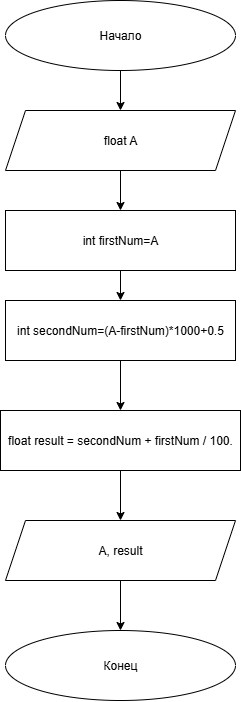

The diagram above was exported from draw.io. Its source (the exported page's mxGraphModel, read from the mxfile embedded in the PNG):
<mxGraphModel dx="1188" dy="672" grid="1" gridSize="10" guides="1" tooltips="1" connect="1" arrows="1" fold="1" page="1" pageScale="1" pageWidth="827" pageHeight="1169" math="0" shadow="0">
  <root>
    <mxCell id="0" />
    <mxCell id="1" parent="0" />
    <mxCell id="GKRyTAJEqDW25A4aMd6j-4" style="edgeStyle=orthogonalEdgeStyle;rounded=0;orthogonalLoop=1;jettySize=auto;html=1;entryX=0.5;entryY=0;entryDx=0;entryDy=0;" parent="1" source="GKRyTAJEqDW25A4aMd6j-1" target="GKRyTAJEqDW25A4aMd6j-3" edge="1">
      <mxGeometry relative="1" as="geometry" />
    </mxCell>
    <mxCell id="GKRyTAJEqDW25A4aMd6j-1" value="Начало" style="ellipse;whiteSpace=wrap;html=1;" parent="1" vertex="1">
      <mxGeometry x="285" y="100" width="230" height="70" as="geometry" />
    </mxCell>
    <mxCell id="GKRyTAJEqDW25A4aMd6j-14" style="edgeStyle=orthogonalEdgeStyle;rounded=0;orthogonalLoop=1;jettySize=auto;html=1;exitX=0.5;exitY=1;exitDx=0;exitDy=0;entryX=0.5;entryY=0;entryDx=0;entryDy=0;" parent="1" source="GKRyTAJEqDW25A4aMd6j-3" target="GKRyTAJEqDW25A4aMd6j-5" edge="1">
      <mxGeometry relative="1" as="geometry" />
    </mxCell>
    <mxCell id="GKRyTAJEqDW25A4aMd6j-3" value="float A" style="shape=parallelogram;perimeter=parallelogramPerimeter;whiteSpace=wrap;html=1;fixedSize=1;" parent="1" vertex="1">
      <mxGeometry x="285" y="210" width="230" height="60" as="geometry" />
    </mxCell>
    <mxCell id="GKRyTAJEqDW25A4aMd6j-11" style="edgeStyle=orthogonalEdgeStyle;rounded=0;orthogonalLoop=1;jettySize=auto;html=1;entryX=0.5;entryY=0;entryDx=0;entryDy=0;" parent="1" source="GKRyTAJEqDW25A4aMd6j-5" target="GKRyTAJEqDW25A4aMd6j-6" edge="1">
      <mxGeometry relative="1" as="geometry" />
    </mxCell>
    <mxCell id="GKRyTAJEqDW25A4aMd6j-5" value="int firstNum=A" style="rounded=0;whiteSpace=wrap;html=1;" parent="1" vertex="1">
      <mxGeometry x="285" y="310" width="230" height="60" as="geometry" />
    </mxCell>
    <mxCell id="GKRyTAJEqDW25A4aMd6j-12" style="edgeStyle=orthogonalEdgeStyle;rounded=0;orthogonalLoop=1;jettySize=auto;html=1;entryX=0.5;entryY=0;entryDx=0;entryDy=0;" parent="1" source="GKRyTAJEqDW25A4aMd6j-6" target="9tl4QkLWCvGhUqMWTObg-2" edge="1">
      <mxGeometry relative="1" as="geometry">
        <mxPoint x="400" y="490" as="targetPoint" />
      </mxGeometry>
    </mxCell>
    <mxCell id="GKRyTAJEqDW25A4aMd6j-6" value="int secondNum=(A-firstNum)*1000+0.5" style="rounded=0;whiteSpace=wrap;html=1;" parent="1" vertex="1">
      <mxGeometry x="285" y="400" width="230" height="60" as="geometry" />
    </mxCell>
    <mxCell id="GKRyTAJEqDW25A4aMd6j-9" value="Конец" style="ellipse;whiteSpace=wrap;html=1;" parent="1" vertex="1">
      <mxGeometry x="285" y="730" width="230" height="70" as="geometry" />
    </mxCell>
    <mxCell id="9tl4QkLWCvGhUqMWTObg-5" style="edgeStyle=orthogonalEdgeStyle;rounded=0;orthogonalLoop=1;jettySize=auto;html=1;entryX=0.5;entryY=0;entryDx=0;entryDy=0;" edge="1" parent="1" source="9tl4QkLWCvGhUqMWTObg-2" target="9tl4QkLWCvGhUqMWTObg-4">
      <mxGeometry relative="1" as="geometry" />
    </mxCell>
    <mxCell id="9tl4QkLWCvGhUqMWTObg-2" value="float result = secondNum + firstNum / 100." style="rounded=0;whiteSpace=wrap;html=1;" vertex="1" parent="1">
      <mxGeometry x="280" y="510" width="240" height="60" as="geometry" />
    </mxCell>
    <mxCell id="9tl4QkLWCvGhUqMWTObg-6" value="" style="edgeStyle=orthogonalEdgeStyle;rounded=0;orthogonalLoop=1;jettySize=auto;html=1;" edge="1" parent="1" source="9tl4QkLWCvGhUqMWTObg-4" target="GKRyTAJEqDW25A4aMd6j-9">
      <mxGeometry relative="1" as="geometry" />
    </mxCell>
    <mxCell id="9tl4QkLWCvGhUqMWTObg-4" value="A, result" style="shape=parallelogram;perimeter=parallelogramPerimeter;whiteSpace=wrap;html=1;fixedSize=1;" vertex="1" parent="1">
      <mxGeometry x="285" y="620" width="230" height="60" as="geometry" />
    </mxCell>
  </root>
</mxGraphModel>